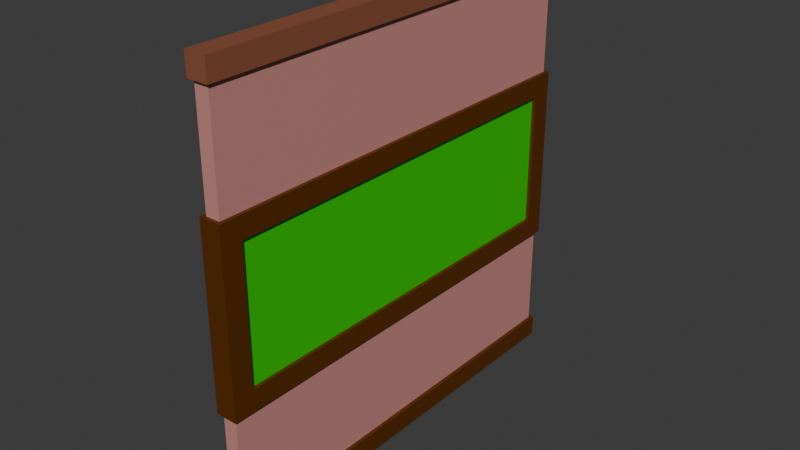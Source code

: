 # Source: Classic_Window_3.blend  (saved by Blender 4.0.36; exported with 4.5.12 LTS)
import bpy
from mathutils import Matrix  # noqa: F401  (used for matrix-valued properties, if any)

bpy.ops.wm.read_factory_settings(use_empty=True)
scene = bpy.context.scene
scene.name = 'Scene'

# ---- collections
col_collection = bpy.data.collections.new('Collection'); scene.collection.children.link(col_collection)

# ---- materials (node trees are filled in below, after node groups)
mat_wall = bpy.data.materials.new('Wall')
mat_wall.alpha_threshold = 0.0
mat_wall.use_transparent_shadow = False
mat_wall.roughness = 0.5
mat_wall.line_color = (0.0, 0.0, 0.0, 1.0)
mat_trim = bpy.data.materials.new('Trim')
mat_trim.alpha_threshold = 0.0
mat_trim.use_transparent_shadow = False
mat_trim.roughness = 0.5
mat_trim.line_color = (0.0, 0.0, 0.0, 1.0)
mat_glass = bpy.data.materials.new('Glass')
mat_glass.alpha_threshold = 0.0
mat_glass.use_transparent_shadow = False
mat_glass.roughness = 0.5
mat_glass.line_color = (0.0, 0.0, 0.0, 1.0)
mat_wall2 = bpy.data.materials.new('Wall2')
mat_wall2.alpha_threshold = 0.0
mat_wall2.use_transparent_shadow = False
mat_wall2.roughness = 0.5
mat_wall2.line_color = (0.0, 0.0, 0.0, 1.0)
mat_top_trim = bpy.data.materials.new('Top Trim')
mat_top_trim.use_transparent_shadow = False

# ---- material node trees
mat_wall.use_nodes = True; mat_wall.node_tree.nodes.clear()
_N = mat_wall.node_tree.nodes; _L = mat_wall.node_tree.links
n0 = _N.new('ShaderNodeOutputMaterial'); n0.name = 'Material Output'; n0.location = (300, 300)
n1 = _N.new('ShaderNodeBsdfPrincipled'); n1.name = 'Principled BSDF'; n1.location = (10, 300)
n1.inputs[0].default_value = (0.5966, 0.2623, 0.236, 1.0)
n1.inputs[3].default_value = 1.45
_L.new(n1.outputs[0], n0.inputs[0])
n0.is_active_output = True
mat_trim.use_nodes = True; mat_trim.node_tree.nodes.clear()
_N = mat_trim.node_tree.nodes; _L = mat_trim.node_tree.links
n0 = _N.new('ShaderNodeOutputMaterial'); n0.name = 'Material Output'; n0.location = (300, 300)
n1 = _N.new('ShaderNodeBsdfPrincipled'); n1.name = 'Principled BSDF'; n1.location = (10, 300)
n1.inputs[0].default_value = (0.1088, 0.02997, 0.0, 1.0)
n1.inputs[3].default_value = 1.45
_L.new(n1.outputs[0], n0.inputs[0])
n0.is_active_output = True
mat_glass.use_nodes = True; mat_glass.node_tree.nodes.clear()
_N = mat_glass.node_tree.nodes; _L = mat_glass.node_tree.links
n0 = _N.new('ShaderNodeOutputMaterial'); n0.name = 'Material Output'; n0.location = (300, 300)
n1 = _N.new('ShaderNodeBsdfPrincipled'); n1.name = 'Principled BSDF'; n1.location = (10, 300)
n1.inputs[0].default_value = (0.01074, 0.5967, 0.0, 1.0)
n1.inputs[3].default_value = 1.45
_L.new(n1.outputs[0], n0.inputs[0])
n0.is_active_output = True
mat_wall2.use_nodes = True; mat_wall2.node_tree.nodes.clear()
_N = mat_wall2.node_tree.nodes; _L = mat_wall2.node_tree.links
n0 = _N.new('ShaderNodeOutputMaterial'); n0.name = 'Material Output'; n0.location = (300, 300)
n1 = _N.new('ShaderNodeBsdfPrincipled'); n1.name = 'Principled BSDF'; n1.location = (10, 300)
n1.inputs[0].default_value = (0.5966, 0.2623, 0.236, 1.0)
n1.inputs[3].default_value = 1.45
_L.new(n1.outputs[0], n0.inputs[0])
n0.is_active_output = True
mat_top_trim.use_nodes = True; mat_top_trim.node_tree.nodes.clear()
_N = mat_top_trim.node_tree.nodes; _L = mat_top_trim.node_tree.links
n0 = _N.new('ShaderNodeBsdfPrincipled'); n0.name = 'Principled BSDF'; n0.location = (10, 300)
n0.inputs[0].default_value = (0.2704, 0.08934, 0.04644, 1.0)
n0.inputs[3].default_value = 1.45
n1 = _N.new('ShaderNodeOutputMaterial'); n1.name = 'Material Output'; n1.location = (300, 300)
_L.new(n0.outputs[0], n1.inputs[0])
n1.is_active_output = True

# ---- world
world_world = bpy.data.worlds.new('World'); scene.world = world_world
world_world.use_nodes = True; world_world.node_tree.nodes.clear()
_N = world_world.node_tree.nodes; _L = world_world.node_tree.links
n0 = _N.new('ShaderNodeOutputWorld'); n0.name = 'World Output'; n0.location = (300, 300)
n1 = _N.new('ShaderNodeBackground'); n1.name = 'Background'; n1.location = (10, 300)
n1.inputs[0].default_value = (0.05088, 0.05088, 0.05088, 1.0)
_L.new(n1.outputs[0], n0.inputs[0])
n0.is_active_output = True
world_world.color = (0.05088, 0.05088, 0.05088)
world_world.use_sun_shadow = False
world_world.sun_shadow_jitter_overblur = 0.0

# ---- meshes
me_window = bpy.data.meshes.new('Window')
me_window.from_pydata([(0.05, 8.742e-08, 3.0), (-0.05, 8.742e-08, 3.0), (0.075, 0.125, 3.025), (0.075, 0.125, -0.025), (0.075, -0.025, 3.025), (0.075, -0.025, -0.025), (-0.075, 0.125, 3.025), (-0.075, 0.125, -0.025), (-0.075, -0.025, 3.025), (-0.075, -0.025, -0.025), (-0.05, 1.0, -2.186e-08), (-0.05, -2.186e-08, -2.98e-08), (0.05, 1.0, 3.0), (0.05, 0.0, 0.0), (-0.05, 1.0, 3.0), (0.05, 1.0, -2.186e-08), (0.05, 3.0, 3.0), (-0.05, 3.0, 3.0), (-0.05, 3.0, -8.941e-08), (0.05, 2.0, 3.0), (-0.05, 2.0, 3.0), (-0.05, 1.0, -4.57e-08), (0.05, 1.0, -4.57e-08), (0.05, 3.0, -8.941e-08), (0.05, 2.0, -8.941e-08), (-0.05, 1.0, 3.0), (-0.05, 2.0, -8.941e-08), (0.05, 1.0, 3.0), (0.075, 3.025, 3.025), (0.075, 3.025, -0.025), (0.075, 2.875, 3.025), (0.075, 2.875, -0.025), (-0.075, 3.025, 3.025), (-0.075, 3.025, -0.025), (-0.075, 2.875, 3.025), (-0.075, 2.875, -0.025), (0.075, 2.125, 3.025), (0.075, 1.975, 2.875), (0.075, 1.975, 0.125), (-0.075, 2.125, 3.025), (-0.075, 2.125, -0.025), (-0.075, 1.975, 2.875), (-0.075, 1.975, 0.125), (0.075, 1.025, 2.875), (0.075, 1.025, 0.125), (0.075, 0.875, 3.025), (0.075, 0.875, -0.025), (-0.075, 1.025, 2.875), (-0.075, 1.025, 0.125), (-0.075, 0.875, 3.025), (-0.075, 0.875, -0.025), (0.075, 2.125, -0.025)], [], [(12, 14, 1, 0), (13, 0, 1, 11), (15, 12, 0, 13), (2, 6, 8, 4), (5, 4, 8, 9), (9, 8, 6, 7), (7, 3, 5, 9), (3, 2, 4, 5), (7, 6, 2, 3), (10, 15, 13, 11), (11, 1, 14, 10), (26, 20, 17, 18), (18, 17, 16, 23), (23, 16, 19, 24), (18, 23, 24, 26), (20, 26, 21, 25), (16, 17, 20, 19), (28, 32, 34, 30), (31, 30, 34, 35), (35, 34, 32, 33), (33, 29, 31, 35), (29, 28, 30, 31), (33, 32, 28, 29), (38, 37, 41, 42), (42, 41, 39, 40), (51, 36, 37, 38), (40, 39, 36, 51), (49, 45, 36, 39), (46, 45, 49, 50), (50, 49, 47, 48), (50, 48, 42, 40), (44, 43, 45, 46), (48, 47, 43, 44), (44, 46, 51, 38), (48, 44, 38, 42), (46, 50, 40, 51), (37, 41, 39, 36), (47, 49, 39, 41), (45, 43, 37, 36), (43, 47, 41, 37), (24, 19, 27, 22)])
me_window.polygons.foreach_set('material_index', [3, 1, 0, 1, 1, 1, 1, 1, 1, 0, 3, 3, 1, 0, 0, 2, 3, 4, 4, 4, 4, 4, 4, 1, 1, 1, 1, 1, 1, 1, 1, 1, 1, 1, 1, 1, 1, 1, 1, 1, 2])
_uv = me_window.uv_layers.new(name='UVMap')
_uv.uv.foreach_set('vector', [0.75, 0.625, 0.875, 0.625, 0.875, 0.75, 0.75, 0.75, 0.5, 0.875, 0.625, 0.875, 0.625, 1.0, 0.5, 1.0, 0.5, 0.625, 0.625, 0.625, 0.625, 0.75, 0.5, 0.75, 0.625, 0.5, 0.875, 0.5, 0.875, 0.75, 0.625, 0.75, 0.375, 0.75, 0.625, 0.75, 0.625, 1.0, 0.375, 1.0, 0.375, 0.0, 0.625, 0.0, 0.625, 0.25, 0.375, 0.25, 0.125, 0.5, 0.375, 0.5, 0.375, 0.75, 0.125, 0.75, 0.375, 0.5, 0.625, 0.5, 0.625, 0.75, 0.375, 0.75, 0.375, 0.25, 0.625, 0.25, 0.625, 0.5, 0.375, 0.5, 0.125, 0.625, 0.25, 0.625, 0.25, 0.75, 0.125, 0.75, 0.5, 0.0, 0.625, 0.0, 0.625, 0.125, 0.5, 0.125, 0.5, 0.125, 0.625, 0.125, 0.625, 0.25, 0.5, 0.25, 0.5, 0.25, 0.625, 0.25, 0.625, 0.375, 0.5, 0.375, 0.5, 0.5, 0.625, 0.5, 0.625, 0.625, 0.5, 0.625, 0.125, 0.5, 0.25, 0.5, 0.25, 0.625, 0.125, 0.625, 0.625, 0.125, 0.5, 0.125, 0.5, 0.125, 0.625, 0.125, 0.75, 0.5, 0.875, 0.5, 0.875, 0.625, 0.75, 0.625, 0.625, 0.5, 0.875, 0.5, 0.875, 0.75, 0.625, 0.75, 0.375, 0.75, 0.625, 0.75, 0.625, 1.0, 0.375, 1.0, 0.375, 0.0, 0.625, 0.0, 0.625, 0.25, 0.375, 0.25, 0.125, 0.5, 0.375, 0.5, 0.375, 0.75, 0.125, 0.75, 0.375, 0.5, 0.625, 0.5, 0.625, 0.75, 0.375, 0.75, 0.375, 0.25, 0.625, 0.25, 0.625, 0.5, 0.375, 0.5, 0.375, 0.75, 0.625, 0.75, 0.625, 1.0, 0.375, 1.0, 0.375, 0.0, 0.625, 0.0, 0.625, 0.25, 0.375, 0.25, 0.375, 0.5, 0.625, 0.5, 0.625, 0.75, 0.375, 0.75, 0.375, 0.25, 0.625, 0.25, 0.625, 0.5, 0.375, 0.5, 0.625, 1.0, 0.625, 0.75, 0.625, 0.75, 0.625, 1.0, 0.375, 0.75, 0.625, 0.75, 0.625, 1.0, 0.375, 1.0, 0.375, 0.0, 0.625, 0.0, 0.625, 0.25, 0.375, 0.25, 0.375, 0.0, 0.375, 0.25, 0.375, 0.25, 0.375, 0.0, 0.375, 0.5, 0.625, 0.5, 0.625, 0.75, 0.375, 0.75, 0.375, 0.25, 0.625, 0.25, 0.625, 0.5, 0.375, 0.5, 0.375, 0.5, 0.375, 0.75, 0.375, 0.75, 0.375, 0.5, 0.375, 0.25, 0.375, 0.5, 0.375, 0.5, 0.375, 0.25, 0.375, 0.75, 0.375, 1.0, 0.375, 1.0, 0.375, 0.75, 0.625, 0.5, 0.875, 0.5, 0.875, 0.75, 0.625, 0.75, 0.625, 0.25, 0.625, 0.0, 0.625, 0.0, 0.625, 0.25, 0.625, 0.75, 0.625, 0.5, 0.625, 0.5, 0.625, 0.75, 0.625, 0.5, 0.625, 0.25, 0.625, 0.25, 0.625, 0.5, 0.5, 0.625, 0.625, 0.625, 0.625, 0.625, 0.5, 0.625])
me_window.materials.append(mat_wall)
me_window.materials.append(mat_trim)
me_window.materials.append(mat_glass)
me_window.materials.append(mat_wall2)
me_window.materials.append(mat_top_trim)
me_window.use_mirror_vertex_groups = False
me_window.update()

# ---- objects
ob_window = bpy.data.objects.new('Window', me_window)

# ---- transforms, parenting, visibility, modifiers, constraints
ob_window.location = (0.0, 0.0, 0.0)
ob_window.rotation_euler = (1.571, 0.0, 0.0)
ob_window.lock_rotations_4d = False
ob_window.empty_display_type = 'ARROWS'
ob_window.lineart.crease_threshold = 0.0

# ---- collection membership
col_collection.objects.link(ob_window)

# ---- scene / render settings (as saved in the file)
scene.frame_start = 1; scene.frame_end = 250; scene.frame_set(1)
scene.render.engine = 'BLENDER_EEVEE_NEXT'
scene.cycles.sampling_pattern = 'TABULATED_SOBOL'
bpy.context.view_layer.update()

# ---- added for rendering (the .blend has no active camera and no usable light): camera, sun
cam_auto = bpy.data.cameras.new('AutoCamera')
cam_auto.lens = 50.0
cam_auto.sensor_width = 36.0
cam_auto.clip_end = 1000.0
ob_auto_camera = bpy.data.objects.new('AutoCamera', cam_auto)
scene.collection.objects.link(ob_auto_camera)
ob_auto_camera.location = (3.99323, -6.29188, 4.69459)
ob_auto_camera.rotation_euler = (1.09748, -7.21219e-08, 0.694738)
scene.camera = ob_auto_camera
light_auto_sun = bpy.data.lights.new('AutoSun', 'SUN')
light_auto_sun.energy = 3.0
light_auto_sun.angle = 0.0523599
ob_auto_sun = bpy.data.objects.new('AutoSun', light_auto_sun)
scene.collection.objects.link(ob_auto_sun)
ob_auto_sun.rotation_euler = (0.872665, 0.174533, 0.523599)
bpy.context.view_layer.update()
